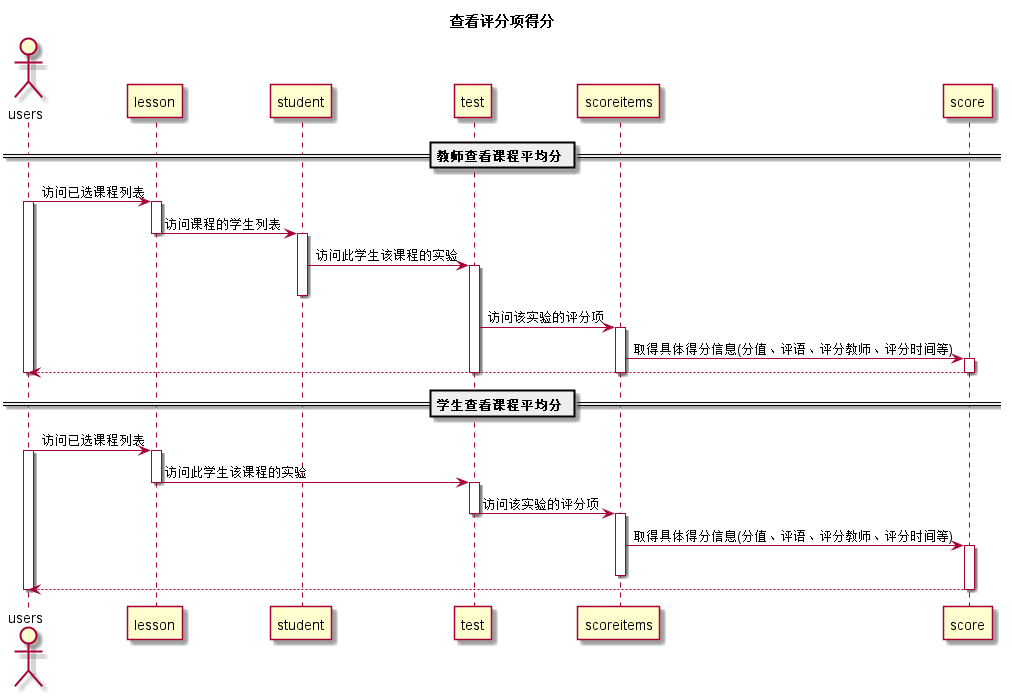

The diagram above was rendered by PlantUML. Its source (embedded in the PNG):
@startuml
title 查看评分项得分
actor users
participant lesson
participant student
participant test
participant scoreitems
participant score
== 教师查看课程平均分 ==
users -> lesson:访问已选课程列表
activate users
activate lesson
lesson -> student:访问课程的学生列表
deactivate lesson
activate student
student ->test:访问此学生该课程的实验
activate test
deactivate student
test -> scoreitems:访问该实验的评分项
activate scoreitems
scoreitems -> score:取得具体得分信息(分值、评语、评分教师、评分时间等)
activate score
score -->users
deactivate test
deactivate scoreitems
deactivate score
deactivate users
== 学生查看课程平均分 ==
users -> lesson:访问已选课程列表
activate users
activate lesson
lesson ->test:访问此学生该课程的实验
deactivate lesson
activate test
test -> scoreitems:访问该实验的评分项
deactivate test
activate scoreitems
scoreitems -> score:取得具体得分信息(分值、评语、评分教师、评分时间等)
activate score
deactivate scoreitems
score -->users
deactivate score
deactivate users
@enduml